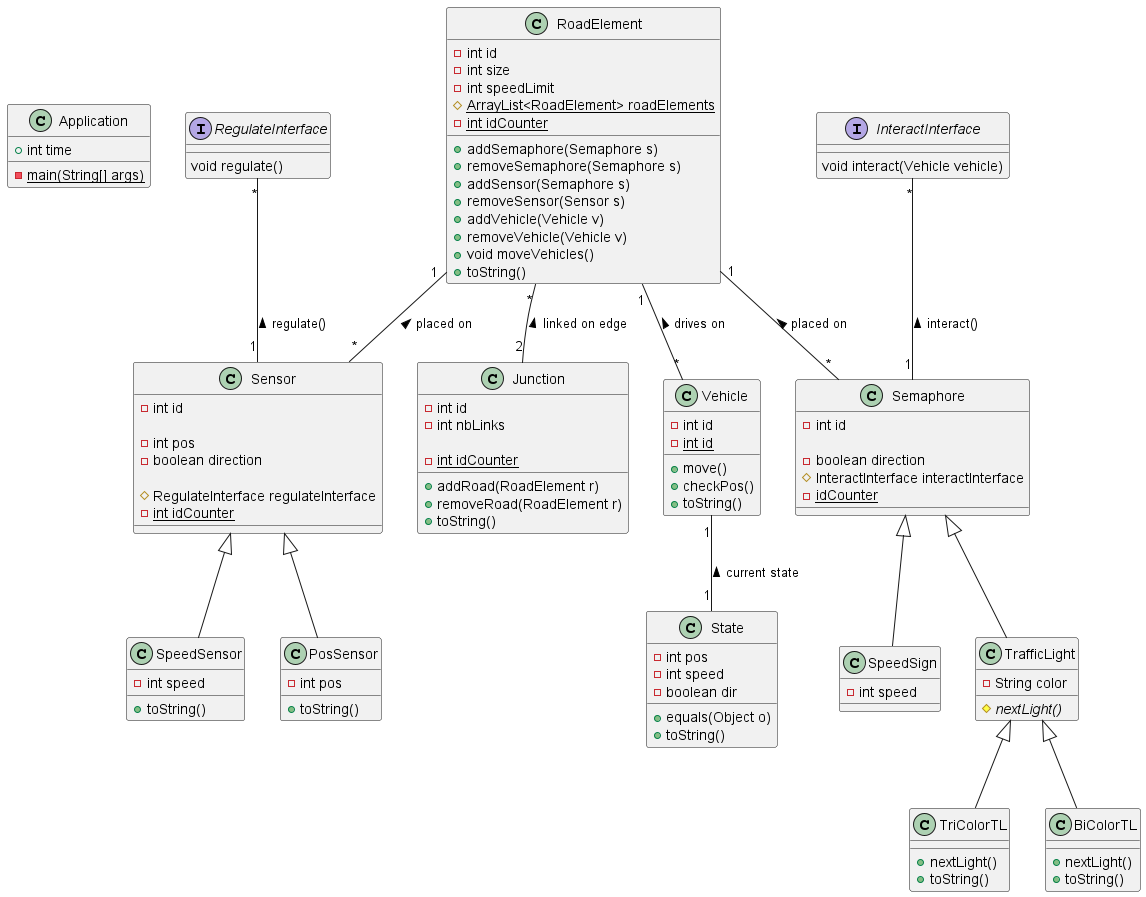

The diagram above was rendered by PlantUML. Its source (embedded in the PNG):
@startuml




class Application {
    + int time
    - {static} main(String[] args)
}

class RoadElement {
    - int id
    - int size
    - int speedLimit
    # {static} ArrayList<RoadElement> roadElements
    - {static} int idCounter

    + addSemaphore(Semaphore s)
    + removeSemaphore(Semaphore s)
    + addSensor(Semaphore s)
    + removeSensor(Sensor s)
    + addVehicle(Vehicle v)
    + removeVehicle(Vehicle v)
    + void moveVehicles()
    + toString()
}

class Junction {
    - int id
    - int nbLinks

    - {static} int idCounter

    + addRoad(RoadElement r)
    + removeRoad(RoadElement r)
    + toString()
}

class Semaphore {
    - int id

    - boolean direction
    # InteractInterface interactInterface
    - {static} idCounter

}

class TrafficLight {
    - String color
    # {abstract} nextLight()
}

class TriColorTL {
    + nextLight()
    + toString()
}

class BiColorTL {
    + nextLight()
    + toString()
}

class SpeedSign {
    - int speed
}

class Sensor {
    - int id

    - int pos
    - boolean direction

    # RegulateInterface regulateInterface
    - {static} int idCounter
}

class SpeedSensor {
    - int speed
    + toString()
}

class PosSensor {
    - int pos
    + toString()
}

class Vehicle {
    - int id
    - {static} int id

    + move()
    + checkPos()
    + toString()
}
interface RegulateInterface {
    void regulate()
}

interface InteractInterface {
    void interact(Vehicle vehicle)
}
class State {
    - int pos
    - int speed
    - boolean dir

    + equals(Object o)
    +toString()
}


Semaphore <|-- TrafficLight
Semaphore <|-- SpeedSign
Sensor <|-- SpeedSensor
Sensor <|-- PosSensor
TrafficLight <|-- TriColorTL
TrafficLight <|-- BiColorTL

RoadElement "1"--"*" Sensor : placed on <
RoadElement "1" -- "*" Semaphore : placed on <
RoadElement "1" -- "*" Vehicle : drives on <
RoadElement "*"-- "2" Junction : linked on edge <
Vehicle "1" -- "1"State : current state <


InteractInterface "*" -- "1" Semaphore : interact() <

RegulateInterface "*" -- "1" Sensor : regulate() <






@enduml